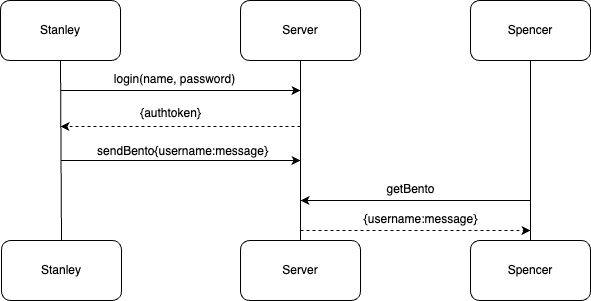

The diagram above was exported from draw.io. Its source (the exported page's mxGraphModel, read from the mxfile embedded in the PNG):
<mxGraphModel dx="1194" dy="606" grid="1" gridSize="10" guides="1" tooltips="1" connect="1" arrows="1" fold="1" page="1" pageScale="1" pageWidth="850" pageHeight="1100" math="0" shadow="0">
  <root>
    <mxCell id="0" />
    <mxCell id="1" parent="0" />
    <mxCell id="TFA1LLDvuxZ_nvRvMD_t-1" value="Stanley" style="rounded=1;whiteSpace=wrap;html=1;" parent="1" vertex="1">
      <mxGeometry x="110" y="120" width="120" height="60" as="geometry" />
    </mxCell>
    <mxCell id="TFA1LLDvuxZ_nvRvMD_t-2" value="Server" style="rounded=1;whiteSpace=wrap;html=1;" parent="1" vertex="1">
      <mxGeometry x="350" y="120" width="120" height="60" as="geometry" />
    </mxCell>
    <mxCell id="TFA1LLDvuxZ_nvRvMD_t-3" value="Spencer" style="rounded=1;whiteSpace=wrap;html=1;" parent="1" vertex="1">
      <mxGeometry x="580" y="120" width="120" height="60" as="geometry" />
    </mxCell>
    <mxCell id="TFA1LLDvuxZ_nvRvMD_t-4" value="Stanley" style="rounded=1;whiteSpace=wrap;html=1;" parent="1" vertex="1">
      <mxGeometry x="111" y="360" width="120" height="60" as="geometry" />
    </mxCell>
    <mxCell id="TFA1LLDvuxZ_nvRvMD_t-5" value="Server" style="rounded=1;whiteSpace=wrap;html=1;" parent="1" vertex="1">
      <mxGeometry x="350" y="360" width="120" height="60" as="geometry" />
    </mxCell>
    <mxCell id="TFA1LLDvuxZ_nvRvMD_t-6" value="Spencer" style="rounded=1;whiteSpace=wrap;html=1;" parent="1" vertex="1">
      <mxGeometry x="580" y="360" width="120" height="60" as="geometry" />
    </mxCell>
    <mxCell id="TFA1LLDvuxZ_nvRvMD_t-8" value="" style="endArrow=none;html=1;rounded=0;entryX=0.5;entryY=1;entryDx=0;entryDy=0;exitX=0.5;exitY=0;exitDx=0;exitDy=0;" parent="1" source="TFA1LLDvuxZ_nvRvMD_t-4" target="TFA1LLDvuxZ_nvRvMD_t-1" edge="1">
      <mxGeometry width="50" height="50" relative="1" as="geometry">
        <mxPoint x="160" y="290" as="sourcePoint" />
        <mxPoint x="210" y="240" as="targetPoint" />
      </mxGeometry>
    </mxCell>
    <mxCell id="TFA1LLDvuxZ_nvRvMD_t-9" value="" style="endArrow=none;html=1;rounded=0;entryX=0.5;entryY=1;entryDx=0;entryDy=0;exitX=0.5;exitY=0;exitDx=0;exitDy=0;" parent="1" source="TFA1LLDvuxZ_nvRvMD_t-5" target="TFA1LLDvuxZ_nvRvMD_t-2" edge="1">
      <mxGeometry width="50" height="50" relative="1" as="geometry">
        <mxPoint x="390" y="280" as="sourcePoint" />
        <mxPoint x="440" y="230" as="targetPoint" />
      </mxGeometry>
    </mxCell>
    <mxCell id="TFA1LLDvuxZ_nvRvMD_t-10" value="" style="endArrow=none;html=1;rounded=0;entryX=0.5;entryY=1;entryDx=0;entryDy=0;" parent="1" source="TFA1LLDvuxZ_nvRvMD_t-6" target="TFA1LLDvuxZ_nvRvMD_t-3" edge="1">
      <mxGeometry width="50" height="50" relative="1" as="geometry">
        <mxPoint x="673" y="380" as="sourcePoint" />
        <mxPoint x="670" y="200" as="targetPoint" />
      </mxGeometry>
    </mxCell>
    <mxCell id="TFA1LLDvuxZ_nvRvMD_t-11" value="" style="endArrow=classic;html=1;rounded=0;" parent="1" edge="1">
      <mxGeometry width="50" height="50" relative="1" as="geometry">
        <mxPoint x="170" y="210" as="sourcePoint" />
        <mxPoint x="410" y="210" as="targetPoint" />
      </mxGeometry>
    </mxCell>
    <mxCell id="TFA1LLDvuxZ_nvRvMD_t-12" value="" style="endArrow=classic;html=1;rounded=0;" parent="1" edge="1">
      <mxGeometry width="50" height="50" relative="1" as="geometry">
        <mxPoint x="170" y="280" as="sourcePoint" />
        <mxPoint x="410" y="280" as="targetPoint" />
      </mxGeometry>
    </mxCell>
    <mxCell id="TFA1LLDvuxZ_nvRvMD_t-14" value="" style="endArrow=classic;html=1;rounded=0;dashed=1" parent="1" edge="1">
      <mxGeometry width="50" height="50" relative="1" as="geometry">
        <mxPoint x="410" y="246" as="sourcePoint" />
        <mxPoint x="170" y="246" as="targetPoint" />
      </mxGeometry>
    </mxCell>
    <mxCell id="TFA1LLDvuxZ_nvRvMD_t-16" value="" style="endArrow=classic;html=1;rounded=0;" parent="1" edge="1">
      <mxGeometry width="50" height="50" relative="1" as="geometry">
        <mxPoint x="640" y="320" as="sourcePoint" />
        <mxPoint x="410" y="320" as="targetPoint" />
      </mxGeometry>
    </mxCell>
    <mxCell id="TFA1LLDvuxZ_nvRvMD_t-17" value="" style="endArrow=classic;html=1;rounded=0;dashed=1" parent="1" edge="1">
      <mxGeometry width="50" height="50" relative="1" as="geometry">
        <mxPoint x="410" y="350" as="sourcePoint" />
        <mxPoint x="640" y="350" as="targetPoint" />
      </mxGeometry>
    </mxCell>
    <mxCell id="TFA1LLDvuxZ_nvRvMD_t-18" value="login(name, password)" style="text;html=1;align=center;verticalAlign=middle;resizable=0;points=[];autosize=1;strokeColor=none;fillColor=none;" parent="1" vertex="1">
      <mxGeometry x="214" y="184" width="140" height="30" as="geometry" />
    </mxCell>
    <mxCell id="TFA1LLDvuxZ_nvRvMD_t-19" value="{authtoken}" style="text;html=1;align=center;verticalAlign=middle;resizable=0;points=[];autosize=1;strokeColor=none;fillColor=none;" parent="1" vertex="1">
      <mxGeometry x="240" y="218" width="80" height="30" as="geometry" />
    </mxCell>
    <mxCell id="TFA1LLDvuxZ_nvRvMD_t-20" value="sendBento{username:message}" style="text;html=1;align=center;verticalAlign=middle;resizable=0;points=[];autosize=1;strokeColor=none;fillColor=none;" parent="1" vertex="1">
      <mxGeometry x="197" y="256" width="190" height="30" as="geometry" />
    </mxCell>
    <mxCell id="TFA1LLDvuxZ_nvRvMD_t-21" value="getBento" style="text;html=1;align=center;verticalAlign=middle;resizable=0;points=[];autosize=1;strokeColor=none;fillColor=none;" parent="1" vertex="1">
      <mxGeometry x="485" y="294" width="70" height="30" as="geometry" />
    </mxCell>
    <mxCell id="TFA1LLDvuxZ_nvRvMD_t-22" value="{username:message}" style="text;html=1;align=center;verticalAlign=middle;resizable=0;points=[];autosize=1;strokeColor=none;fillColor=none;" parent="1" vertex="1">
      <mxGeometry x="460" y="324" width="140" height="30" as="geometry" />
    </mxCell>
  </root>
</mxGraphModel>